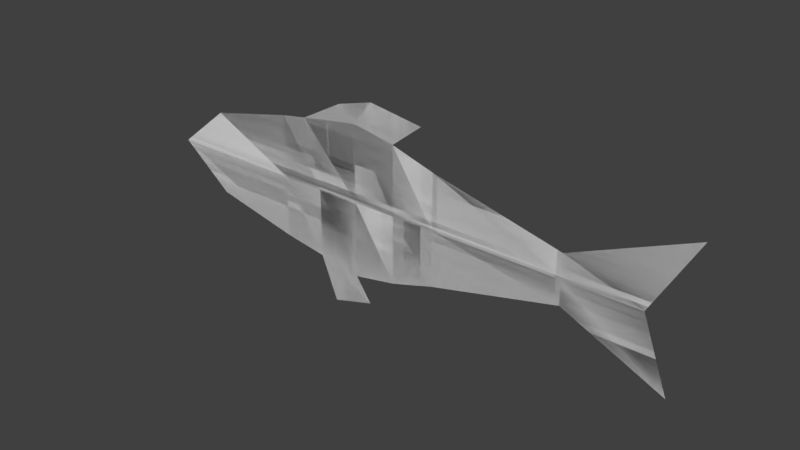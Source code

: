 # Source: fish.blend  (saved by Blender 2.78.0; exported with 4.5.12 LTS)
import bpy
from mathutils import Matrix  # noqa: F401  (used for matrix-valued properties, if any)

bpy.ops.wm.read_factory_settings(use_empty=True)
scene = bpy.context.scene
scene.name = 'Scene'

# ---- collections
col_collection_1 = bpy.data.collections.new('Collection 1'); scene.collection.children.link(col_collection_1)

# ---- world
world_world = bpy.data.worlds.new('World'); scene.world = world_world
world_world.color = (0.05088, 0.05088, 0.05088)
world_world.use_sun_shadow = False
world_world.sun_shadow_jitter_overblur = 0.0
world_world.cycles.sampling_method = 'MANUAL'

# ---- meshes
me_plane = bpy.data.meshes.new('Plane')
me_plane.from_pydata([(2.301, -0.552, -1.46e-07), (-1.64, -0.3416, 2.104e-07), (2.427, 0.5835, -2.561e-07), (-1.64, 0.3416, 9.316e-08), (1.505, -0.1922, -7.104e-08), (0.4644, -0.4406, 3.076e-08), (-0.2372, -0.6106, 9.953e-08), (-0.9388, -0.498, 1.559e-07), (-0.9388, 0.498, 2.499e-08), (-0.2372, 0.6106, -4.127e-08), (0.4644, 0.4406, -9.518e-08), (1.505, 0.1922, -1.753e-07), (2.096, 0.0, -1.749e-07), (-2.067, 0.0, 1.89e-07), (1.505, 0.0, -1.232e-07), (0.4644, 0.0, -3.221e-08), (-0.2372, 0.0, 2.913e-08), (-0.9388, 0.0, 9.047e-08), (-0.588, -0.5543, 1.277e-07), (-0.7208, 0.5353, 6.839e-09), (-0.588, 0.0, 5.98e-08), (-0.1091, -0.799, 1.322e-07), (-0.4506, -0.8969, 1.664e-07), (0.1136, -0.5455, 6.601e-08), (0.1136, 0.5455, -6.91e-08), (0.1136, 0.0, -1.543e-09), (-0.07917, 0.8065, -8.999e-08), (-0.3734, 0.725, -5.73e-08), (0.3604, 0.7414, -1.256e-07), (2.301, -0.552, -1.46e-07), (-1.64, -0.3416, 2.104e-07), (2.427, 0.5835, -2.561e-07), (-1.64, 0.3416, 9.316e-08), (1.505, -0.1922, -7.104e-08), (0.4644, -0.4406, 3.076e-08), (-0.2372, -0.6106, 9.953e-08), (-0.9388, -0.498, 1.559e-07), (-0.9388, 0.498, 2.499e-08), (-0.2372, 0.6106, -4.127e-08), (0.4644, 0.4406, -9.518e-08), (1.505, 0.1922, -1.753e-07), (2.096, 0.0, -1.749e-07), (-2.067, 0.0, 1.89e-07), (1.505, 0.0, -1.232e-07), (0.4644, 0.0, -3.221e-08), (-0.2372, 0.0, 2.913e-08), (-0.9388, 0.0, 9.047e-08), (-0.588, -0.5543, 1.277e-07), (-0.7208, 0.5353, 6.839e-09), (-0.588, 0.0, 5.98e-08), (-0.1091, -0.799, 1.322e-07), (-0.4506, -0.8969, 1.664e-07), (0.1136, -0.5455, 6.601e-08), (0.1136, 0.5455, -6.91e-08), (0.1136, 0.0, -1.543e-09), (-0.07917, 0.8065, -8.999e-08), (-0.3734, 0.725, -5.73e-08), (0.3604, 0.7414, -1.256e-07)], [], [(17, 13, 3, 8), (12, 14, 11, 2), (14, 15, 10, 11), (25, 16, 9, 24), (20, 17, 8, 19), (18, 7, 17, 20), (23, 6, 16, 25), (4, 5, 15, 14), (0, 4, 14, 12), (7, 1, 13, 17), (6, 18, 20, 16), (16, 20, 19, 9), (18, 6, 21, 22), (5, 23, 25, 15), (15, 25, 24, 10), (24, 9, 26, 28), (9, 19, 27, 26), (46, 37, 32, 42), (41, 31, 40, 43), (43, 40, 39, 44), (54, 53, 38, 45), (49, 48, 37, 46), (47, 49, 46, 36), (52, 54, 45, 35), (33, 43, 44, 34), (29, 41, 43, 33), (36, 46, 42, 30), (35, 45, 49, 47), (45, 38, 48, 49), (47, 51, 50, 35), (34, 44, 54, 52), (44, 39, 53, 54), (53, 57, 55, 38), (38, 55, 56, 48)])
me_plane.use_remesh_preserve_volume = False
me_plane.use_remesh_preserve_attributes = False
me_plane.use_mirror_vertex_groups = False
me_plane.update()

# ---- objects
ob_plane = bpy.data.objects.new('Plane', me_plane)

# ---- transforms, parenting, visibility, modifiers, constraints
ob_plane.location = (0.0, 0.0, 0.0)
ob_plane.rotation_euler = (1.571, -0.0, 0.0)
ob_plane.lineart.crease_threshold = 0.0

# ---- collection membership
col_collection_1.objects.link(ob_plane)

# ---- scene / render settings (as saved in the file)
scene.frame_start = 1; scene.frame_end = 250; scene.frame_set(1)
scene.render.engine = 'BLENDER_EEVEE_NEXT'
scene.render.resolution_percentage = 50
scene.render.dither_intensity = 0.0
scene.cycles.use_denoising = False
scene.cycles.samples = 128
scene.cycles.sampling_pattern = 'TABULATED_SOBOL'
scene.cycles.light_sampling_threshold = 0.0
scene.cycles.use_adaptive_sampling = False
scene.cycles.use_light_tree = False
scene.cycles.blur_glossy = 0.0
scene.cycles.sample_clamp_indirect = 0.0
scene.view_settings.view_transform = 'Standard'
bpy.context.view_layer.update()

# ---- added for rendering (the .blend has no active camera and no usable light): camera, sun
cam_auto = bpy.data.cameras.new('AutoCamera')
cam_auto.lens = 50.0
cam_auto.sensor_width = 36.0
cam_auto.clip_end = 1000.0
ob_auto_camera = bpy.data.objects.new('AutoCamera', cam_auto)
scene.collection.objects.link(ob_auto_camera)
ob_auto_camera.location = (4.62584, -5.33499, 3.51147)
ob_auto_camera.rotation_euler = (1.09748, -7.21219e-08, 0.694738)
scene.camera = ob_auto_camera
light_auto_sun = bpy.data.lights.new('AutoSun', 'SUN')
light_auto_sun.energy = 3.0
light_auto_sun.angle = 0.0523599
ob_auto_sun = bpy.data.objects.new('AutoSun', light_auto_sun)
scene.collection.objects.link(ob_auto_sun)
ob_auto_sun.rotation_euler = (0.872665, 0.174533, 0.523599)
bpy.context.view_layer.update()
